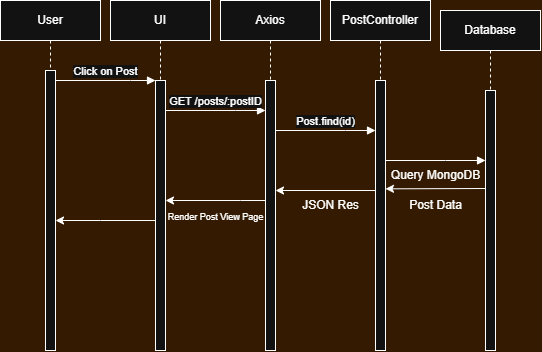

The diagram above was exported from draw.io. Its source (the exported page's mxGraphModel, read from the mxfile embedded in the PNG):
<mxGraphModel dx="1072" dy="562" grid="1" gridSize="10" guides="1" tooltips="1" connect="1" arrows="1" fold="1" page="1" pageScale="1" pageWidth="850" pageHeight="1100" background="light-dark(#FFFFFF,#331A00)" math="0" shadow="0">
  <root>
    <mxCell id="0" />
    <mxCell id="1" parent="0" />
    <mxCell id="aM9ryv3xv72pqoxQDRHE-1" value="User" style="shape=umlLifeline;perimeter=lifelinePerimeter;whiteSpace=wrap;html=1;container=0;dropTarget=0;collapsible=0;recursiveResize=0;outlineConnect=0;portConstraint=eastwest;newEdgeStyle={&quot;edgeStyle&quot;:&quot;elbowEdgeStyle&quot;,&quot;elbow&quot;:&quot;vertical&quot;,&quot;curved&quot;:0,&quot;rounded&quot;:0};" parent="1" vertex="1">
      <mxGeometry x="50" y="40" width="100" height="350" as="geometry" />
    </mxCell>
    <mxCell id="aM9ryv3xv72pqoxQDRHE-2" value="" style="html=1;points=[];perimeter=orthogonalPerimeter;outlineConnect=0;targetShapes=umlLifeline;portConstraint=eastwest;newEdgeStyle={&quot;edgeStyle&quot;:&quot;elbowEdgeStyle&quot;,&quot;elbow&quot;:&quot;vertical&quot;,&quot;curved&quot;:0,&quot;rounded&quot;:0};" parent="aM9ryv3xv72pqoxQDRHE-1" vertex="1">
      <mxGeometry x="45" y="70" width="10" height="280" as="geometry" />
    </mxCell>
    <mxCell id="aM9ryv3xv72pqoxQDRHE-5" value="UI" style="shape=umlLifeline;perimeter=lifelinePerimeter;whiteSpace=wrap;html=1;container=0;dropTarget=0;collapsible=0;recursiveResize=0;outlineConnect=0;portConstraint=eastwest;newEdgeStyle={&quot;edgeStyle&quot;:&quot;elbowEdgeStyle&quot;,&quot;elbow&quot;:&quot;vertical&quot;,&quot;curved&quot;:0,&quot;rounded&quot;:0};" parent="1" vertex="1">
      <mxGeometry x="160" y="40" width="100" height="350" as="geometry" />
    </mxCell>
    <mxCell id="aM9ryv3xv72pqoxQDRHE-6" value="" style="html=1;points=[];perimeter=orthogonalPerimeter;outlineConnect=0;targetShapes=umlLifeline;portConstraint=eastwest;newEdgeStyle={&quot;edgeStyle&quot;:&quot;elbowEdgeStyle&quot;,&quot;elbow&quot;:&quot;vertical&quot;,&quot;curved&quot;:0,&quot;rounded&quot;:0};" parent="aM9ryv3xv72pqoxQDRHE-5" vertex="1">
      <mxGeometry x="45" y="80" width="10" height="270" as="geometry" />
    </mxCell>
    <mxCell id="aM9ryv3xv72pqoxQDRHE-7" value="Click on Post" style="html=1;verticalAlign=bottom;endArrow=block;edgeStyle=elbowEdgeStyle;elbow=vertical;curved=0;rounded=0;" parent="1" source="aM9ryv3xv72pqoxQDRHE-2" target="aM9ryv3xv72pqoxQDRHE-6" edge="1">
      <mxGeometry relative="1" as="geometry">
        <mxPoint x="195" y="130" as="sourcePoint" />
        <Array as="points">
          <mxPoint x="180" y="120" />
        </Array>
      </mxGeometry>
    </mxCell>
    <mxCell id="s4RC66CIcK4n-cbpXBbQ-1" value="GET /posts/:postID" style="html=1;verticalAlign=bottom;endArrow=block;edgeStyle=elbowEdgeStyle;elbow=vertical;curved=0;rounded=0;" edge="1" parent="1" source="aM9ryv3xv72pqoxQDRHE-6">
      <mxGeometry relative="1" as="geometry">
        <mxPoint x="220" y="150" as="sourcePoint" />
        <Array as="points">
          <mxPoint x="285" y="150" />
        </Array>
        <mxPoint x="315" y="150" as="targetPoint" />
      </mxGeometry>
    </mxCell>
    <mxCell id="s4RC66CIcK4n-cbpXBbQ-2" value="Axios" style="shape=umlLifeline;perimeter=lifelinePerimeter;whiteSpace=wrap;html=1;container=0;dropTarget=0;collapsible=0;recursiveResize=0;outlineConnect=0;portConstraint=eastwest;newEdgeStyle={&quot;edgeStyle&quot;:&quot;elbowEdgeStyle&quot;,&quot;elbow&quot;:&quot;vertical&quot;,&quot;curved&quot;:0,&quot;rounded&quot;:0};" vertex="1" parent="1">
      <mxGeometry x="270" y="40" width="100" height="350" as="geometry" />
    </mxCell>
    <mxCell id="s4RC66CIcK4n-cbpXBbQ-3" value="" style="html=1;points=[];perimeter=orthogonalPerimeter;outlineConnect=0;targetShapes=umlLifeline;portConstraint=eastwest;newEdgeStyle={&quot;edgeStyle&quot;:&quot;elbowEdgeStyle&quot;,&quot;elbow&quot;:&quot;vertical&quot;,&quot;curved&quot;:0,&quot;rounded&quot;:0};" vertex="1" parent="s4RC66CIcK4n-cbpXBbQ-2">
      <mxGeometry x="45" y="80" width="10" height="270" as="geometry" />
    </mxCell>
    <mxCell id="s4RC66CIcK4n-cbpXBbQ-4" value="PostController" style="shape=umlLifeline;perimeter=lifelinePerimeter;whiteSpace=wrap;html=1;container=0;dropTarget=0;collapsible=0;recursiveResize=0;outlineConnect=0;portConstraint=eastwest;newEdgeStyle={&quot;edgeStyle&quot;:&quot;elbowEdgeStyle&quot;,&quot;elbow&quot;:&quot;vertical&quot;,&quot;curved&quot;:0,&quot;rounded&quot;:0};" vertex="1" parent="1">
      <mxGeometry x="380" y="40" width="100" height="350" as="geometry" />
    </mxCell>
    <mxCell id="s4RC66CIcK4n-cbpXBbQ-5" value="" style="html=1;points=[];perimeter=orthogonalPerimeter;outlineConnect=0;targetShapes=umlLifeline;portConstraint=eastwest;newEdgeStyle={&quot;edgeStyle&quot;:&quot;elbowEdgeStyle&quot;,&quot;elbow&quot;:&quot;vertical&quot;,&quot;curved&quot;:0,&quot;rounded&quot;:0};" vertex="1" parent="s4RC66CIcK4n-cbpXBbQ-4">
      <mxGeometry x="45" y="80" width="10" height="270" as="geometry" />
    </mxCell>
    <mxCell id="s4RC66CIcK4n-cbpXBbQ-8" value="Post.find(id)" style="html=1;verticalAlign=bottom;endArrow=block;edgeStyle=elbowEdgeStyle;elbow=horizontal;curved=0;rounded=0;" edge="1" parent="1">
      <mxGeometry relative="1" as="geometry">
        <mxPoint x="325" y="170" as="sourcePoint" />
        <Array as="points">
          <mxPoint x="395" y="170" />
        </Array>
        <mxPoint x="425" y="170" as="targetPoint" />
      </mxGeometry>
    </mxCell>
    <mxCell id="s4RC66CIcK4n-cbpXBbQ-9" value="" style="html=1;verticalAlign=bottom;endArrow=block;edgeStyle=elbowEdgeStyle;elbow=horizontal;curved=0;rounded=0;" edge="1" parent="1" source="s4RC66CIcK4n-cbpXBbQ-5" target="s4RC66CIcK4n-cbpXBbQ-11">
      <mxGeometry relative="1" as="geometry">
        <mxPoint x="440" y="200" as="sourcePoint" />
        <Array as="points">
          <mxPoint x="495" y="200" />
        </Array>
        <mxPoint x="525" y="200" as="targetPoint" />
      </mxGeometry>
    </mxCell>
    <mxCell id="s4RC66CIcK4n-cbpXBbQ-10" value="Database" style="shape=umlLifeline;perimeter=lifelinePerimeter;whiteSpace=wrap;html=1;container=0;dropTarget=0;collapsible=0;recursiveResize=0;outlineConnect=0;portConstraint=eastwest;newEdgeStyle={&quot;edgeStyle&quot;:&quot;elbowEdgeStyle&quot;,&quot;elbow&quot;:&quot;vertical&quot;,&quot;curved&quot;:0,&quot;rounded&quot;:0};" vertex="1" parent="1">
      <mxGeometry x="490" y="50" width="100" height="340" as="geometry" />
    </mxCell>
    <mxCell id="s4RC66CIcK4n-cbpXBbQ-11" value="" style="html=1;points=[];perimeter=orthogonalPerimeter;outlineConnect=0;targetShapes=umlLifeline;portConstraint=eastwest;newEdgeStyle={&quot;edgeStyle&quot;:&quot;elbowEdgeStyle&quot;,&quot;elbow&quot;:&quot;vertical&quot;,&quot;curved&quot;:0,&quot;rounded&quot;:0};" vertex="1" parent="s4RC66CIcK4n-cbpXBbQ-10">
      <mxGeometry x="45" y="80" width="10" height="260" as="geometry" />
    </mxCell>
    <mxCell id="s4RC66CIcK4n-cbpXBbQ-12" value="Query MongoDB" style="text;html=1;align=center;verticalAlign=middle;resizable=0;points=[];autosize=1;strokeColor=none;fillColor=none;" vertex="1" parent="1">
      <mxGeometry x="430" y="200" width="110" height="30" as="geometry" />
    </mxCell>
    <mxCell id="s4RC66CIcK4n-cbpXBbQ-14" style="edgeStyle=orthogonalEdgeStyle;rounded=0;orthogonalLoop=1;jettySize=auto;html=1;" edge="1" parent="1">
      <mxGeometry relative="1" as="geometry">
        <mxPoint x="425.00800000000004" y="228" as="sourcePoint" />
        <mxPoint x="325" y="230" as="targetPoint" />
        <Array as="points">
          <mxPoint x="425" y="230" />
        </Array>
      </mxGeometry>
    </mxCell>
    <mxCell id="s4RC66CIcK4n-cbpXBbQ-13" style="edgeStyle=elbowEdgeStyle;rounded=0;orthogonalLoop=1;jettySize=auto;html=1;elbow=vertical;curved=0;" edge="1" parent="1">
      <mxGeometry relative="1" as="geometry">
        <mxPoint x="535" y="227.99714285714276" as="sourcePoint" />
        <mxPoint x="435" y="228.09523809523807" as="targetPoint" />
      </mxGeometry>
    </mxCell>
    <mxCell id="s4RC66CIcK4n-cbpXBbQ-15" style="edgeStyle=elbowEdgeStyle;rounded=0;orthogonalLoop=1;jettySize=auto;html=1;elbow=vertical;curved=0;" edge="1" parent="1" source="s4RC66CIcK4n-cbpXBbQ-3" target="aM9ryv3xv72pqoxQDRHE-6">
      <mxGeometry relative="1" as="geometry">
        <mxPoint x="220" y="240" as="targetPoint" />
        <Array as="points">
          <mxPoint x="290" y="240" />
        </Array>
      </mxGeometry>
    </mxCell>
    <mxCell id="s4RC66CIcK4n-cbpXBbQ-16" style="edgeStyle=elbowEdgeStyle;rounded=0;orthogonalLoop=1;jettySize=auto;html=1;elbow=vertical;curved=0;" edge="1" parent="1" source="aM9ryv3xv72pqoxQDRHE-6" target="aM9ryv3xv72pqoxQDRHE-2">
      <mxGeometry relative="1" as="geometry">
        <mxPoint x="110" y="205" as="targetPoint" />
        <Array as="points">
          <mxPoint x="150" y="260" />
        </Array>
      </mxGeometry>
    </mxCell>
    <mxCell id="s4RC66CIcK4n-cbpXBbQ-30" value="Post Data" style="text;html=1;align=center;verticalAlign=middle;resizable=0;points=[];autosize=1;strokeColor=none;fillColor=none;" vertex="1" parent="1">
      <mxGeometry x="445" y="230" width="80" height="30" as="geometry" />
    </mxCell>
    <mxCell id="s4RC66CIcK4n-cbpXBbQ-31" value="JSON Res" style="text;html=1;align=center;verticalAlign=middle;resizable=0;points=[];autosize=1;strokeColor=none;fillColor=none;" vertex="1" parent="1">
      <mxGeometry x="340" y="230" width="80" height="30" as="geometry" />
    </mxCell>
    <mxCell id="s4RC66CIcK4n-cbpXBbQ-32" value="Render Post View Page" style="text;html=1;align=center;verticalAlign=middle;resizable=0;points=[];autosize=1;strokeColor=none;fillColor=none;fontSize=9;" vertex="1" parent="1">
      <mxGeometry x="205" y="247" width="120" height="20" as="geometry" />
    </mxCell>
  </root>
</mxGraphModel>